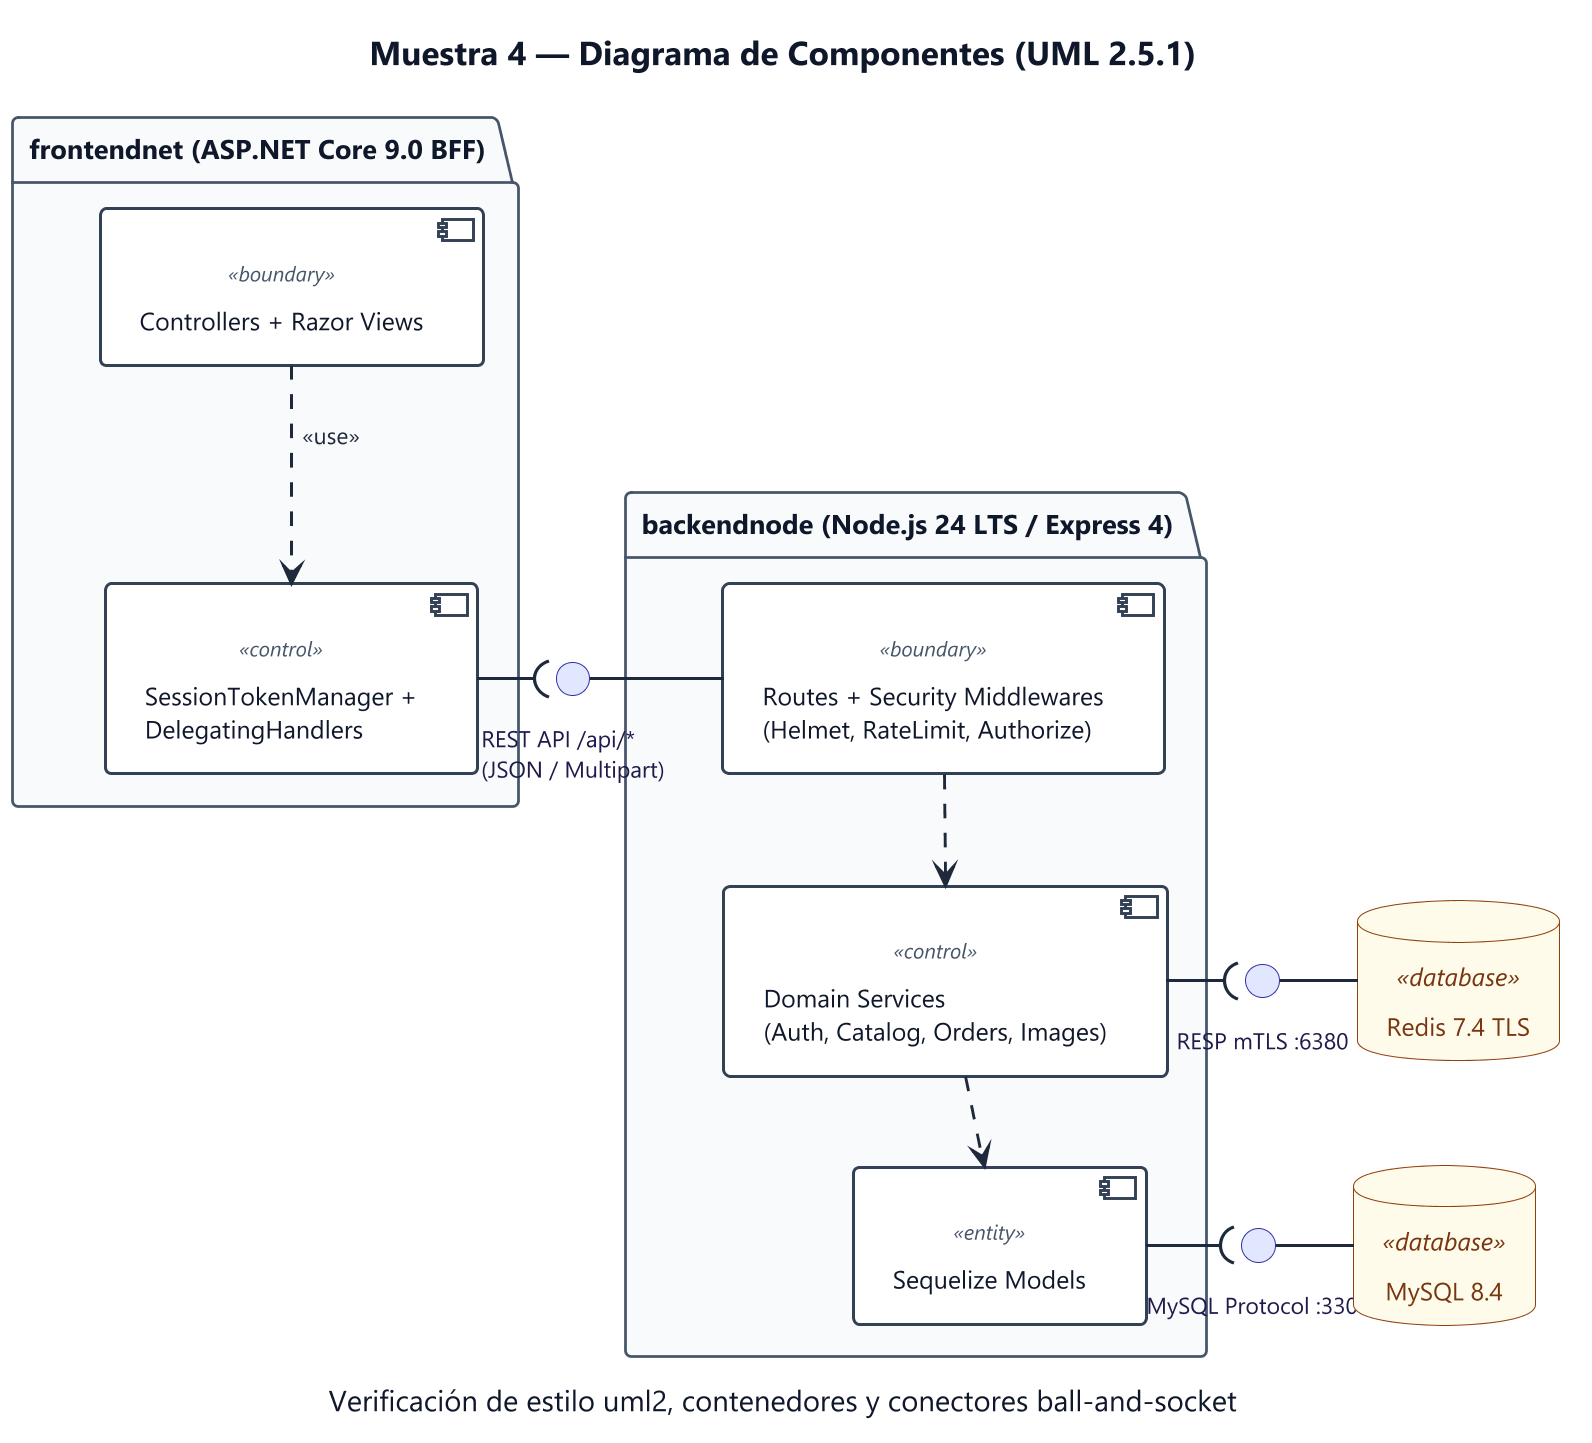

The diagram above was rendered by PlantUML. Its source (embedded in the PNG):
@startuml muestra_04_componentes
skinparamlocked dpi 200
!include _skin.puml
title Muestra 4 — Diagrama de Componentes (UML 2.5.1)
caption Verificación de estilo uml2, contenedores y conectores ball-and-socket

package "frontendnet (ASP.NET Core 9.0 BFF)" {
  component "Controllers + Razor Views" as FeMvc <<boundary>>
  component "SessionTokenManager +\nDelegatingHandlers" as FeSession <<control>>
  FeMvc ..> FeSession : <<use>>
}

interface "REST API /api/*\n(JSON / Multipart)" as IRestApi

package "backendnode (Node.js 24 LTS / Express 4)" {
  component "Routes + Security Middlewares\n(Helmet, RateLimit, Authorize)" as BeEdge <<boundary>>
  component "Domain Services\n(Auth, Catalog, Orders, Images)" as BeServices <<control>>
  component "Sequelize Models" as BeModels <<entity>>
  BeEdge ..> BeServices
  BeServices ..> BeModels
}

interface "RESP mTLS :6380" as IRedis
interface "MySQL Protocol :3306" as IMySql

database "Redis 7.4 TLS" as CompRedis <<database>>
database "MySQL 8.4" as CompMySql <<database>>

FeSession -( IRestApi
IRestApi - BeEdge
BeServices -( IRedis
IRedis - CompRedis
BeModels -( IMySql
IMySql - CompMySql
@enduml